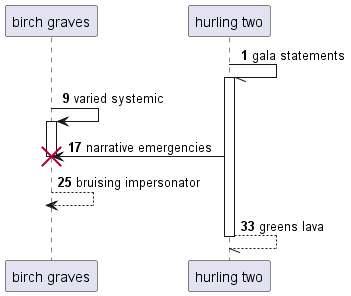

The diagram above was rendered by PlantUML. Its source (embedded in the PNG):
@startuml
participant "birch graves" as 0
participant "hurling two" as 1
autonumber 1 8
1 -// 1++ : gala statements
0 -> 0++ : varied systemic
1 -> 0!! : narrative emergencies
return bruising impersonator
return greens lava
@enduml